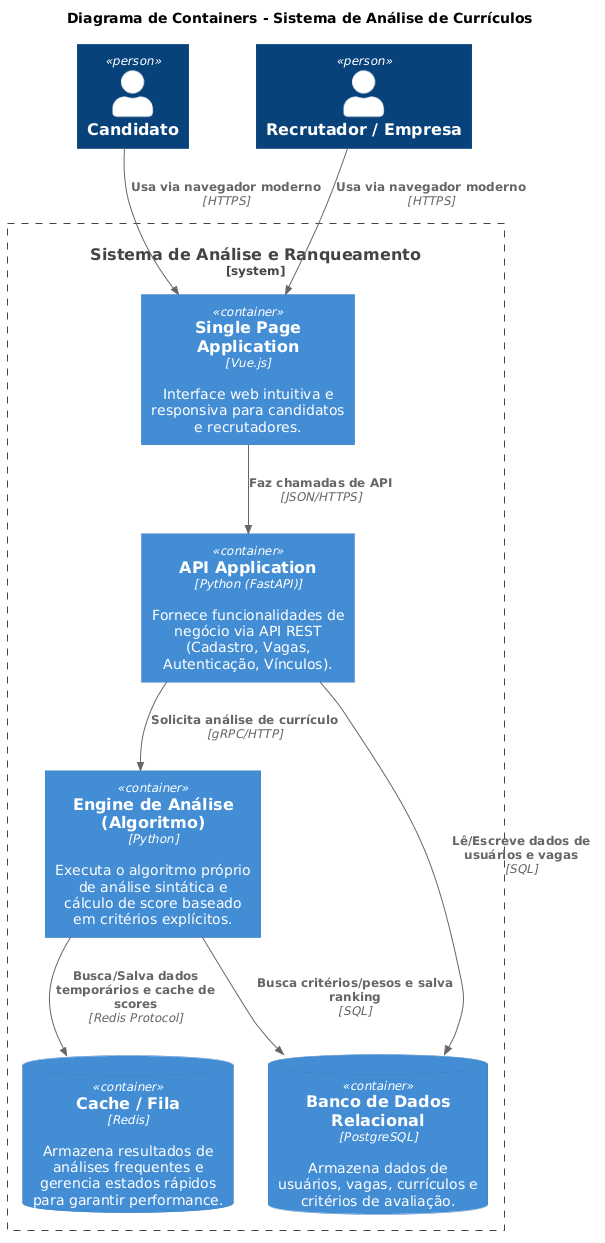

The diagram above was rendered by PlantUML. Its source (embedded in the PNG):
@startuml
!include https://raw.githubusercontent.com/plantuml-stdlib/C4-PlantUML/master/C4_Container.puml

TITLE Diagrama de Containers - Sistema de Análise de Currículos

Person(candidato, "Candidato")
Person(recrutador, "Recrutador / Empresa")

System_Boundary(sistema_boundary, "Sistema de Análise e Ranqueamento") {
    Container(spa, "Single Page Application", "Vue.js", "Interface web intuitiva e responsiva para candidatos e recrutadores.")
    Container(api, "API Application", "Python (FastAPI)", "Fornece funcionalidades de negócio via API REST (Cadastro, Vagas, Autenticação, Vínculos).")
    Container(engine, "Engine de Análise (Algoritmo)", "Python", "Executa o algoritmo próprio de análise sintática e cálculo de score baseado em critérios explícitos.")
    ContainerDb(cache, "Cache / Fila", "Redis", "Armazena resultados de análises frequentes e gerencia estados rápidos para garantir performance.")
    ContainerDb(db, "Banco de Dados Relacional", "PostgreSQL", "Armazena dados de usuários, vagas, currículos e critérios de avaliação.")
}

Rel(candidato, spa, "Usa via navegador moderno", "HTTPS")
Rel(recrutador, spa, "Usa via navegador moderno", "HTTPS")

Rel(spa, api, "Faz chamadas de API", "JSON/HTTPS")
Rel(api, engine, "Solicita análise de currículo", "gRPC/HTTP")
Rel(api, db, "Lê/Escreve dados de usuários e vagas", "SQL")

Rel(engine, cache, "Busca/Salva dados temporários e cache de scores", "Redis Protocol")
Rel(engine, db, "Busca critérios/pesos e salva ranking", "SQL")
@enduml